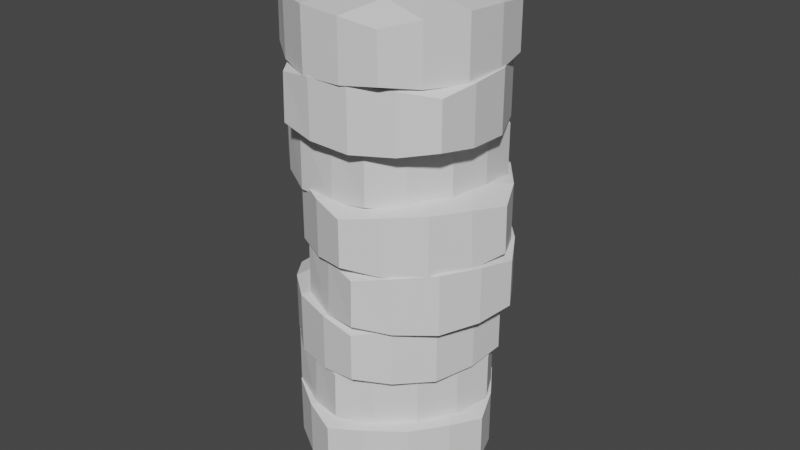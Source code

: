 # Source: Pillar2.blend  (saved by Blender 3.2.14; exported with 4.5.12 LTS)
import bpy
from mathutils import Matrix  # noqa: F401  (used for matrix-valued properties, if any)

bpy.ops.wm.read_factory_settings(use_empty=True)
scene = bpy.context.scene
scene.name = 'Scene'

# ---- collections
col_collection = bpy.data.collections.new('Collection'); scene.collection.children.link(col_collection)

# ---- materials (node trees are filled in below, after node groups)
mat_material_001 = bpy.data.materials.new('Material.001')
mat_material_001.alpha_threshold = 0.0
mat_material_001.use_transparent_shadow = False
mat_material_001.line_color = (0.0, 0.0, 0.0, 1.0)
mat_material = bpy.data.materials.new('Material')
mat_material.alpha_threshold = 0.0
mat_material.use_transparent_shadow = False
mat_material.line_color = (0.0, 0.0, 0.0, 1.0)
mat_material_002 = bpy.data.materials.new('Material.002')
mat_material_002.alpha_threshold = 0.0
mat_material_002.use_transparent_shadow = False
mat_material_002.line_color = (0.0, 0.0, 0.0, 1.0)
mat_material_003 = bpy.data.materials.new('Material.003')
mat_material_003.alpha_threshold = 0.0
mat_material_003.use_transparent_shadow = False
mat_material_003.line_color = (0.0, 0.0, 0.0, 1.0)
mat_material_004 = bpy.data.materials.new('Material.004')
mat_material_004.alpha_threshold = 0.0
mat_material_004.use_transparent_shadow = False
mat_material_004.line_color = (0.0, 0.0, 0.0, 1.0)
mat_material_005 = bpy.data.materials.new('Material.005')
mat_material_005.alpha_threshold = 0.0
mat_material_005.use_transparent_shadow = False
mat_material_005.line_color = (0.0, 0.0, 0.0, 1.0)
mat_material_010 = bpy.data.materials.new('Material.010')
mat_material_010.alpha_threshold = 0.0
mat_material_010.use_transparent_shadow = False
mat_material_010.line_color = (0.0, 0.0, 0.0, 1.0)
mat_material_011 = bpy.data.materials.new('Material.011')
mat_material_011.alpha_threshold = 0.0
mat_material_011.use_transparent_shadow = False
mat_material_011.line_color = (0.0, 0.0, 0.0, 1.0)

# ---- material node trees
mat_material_001.use_nodes = True; mat_material_001.node_tree.nodes.clear()
_N = mat_material_001.node_tree.nodes; _L = mat_material_001.node_tree.links
n0 = _N.new('ShaderNodeOutputMaterial'); n0.name = 'Material Output'; n0.location = (300, 300)
n1 = _N.new('ShaderNodeBsdfPrincipled'); n1.name = 'Principled BSDF'; n1.location = (10, 300)
n1.distribution = 'GGX'
n1.subsurface_method = 'RANDOM_WALK_SKIN'
n1.inputs[2].default_value = 0.4
n1.inputs[3].default_value = 1.45
n1.inputs[27].default_value = (0.0, 0.0, 0.0, 1.0)
n1.inputs[28].default_value = 1.0
_L.new(n1.outputs[0], n0.inputs[0])
n0.is_active_output = True
mat_material.use_nodes = True; mat_material.node_tree.nodes.clear()
_N = mat_material.node_tree.nodes; _L = mat_material.node_tree.links
n0 = _N.new('ShaderNodeOutputMaterial'); n0.name = 'Material Output'; n0.location = (300, 300)
n1 = _N.new('ShaderNodeBsdfPrincipled'); n1.name = 'Principled BSDF'; n1.location = (10, 300)
n1.distribution = 'GGX'
n1.subsurface_method = 'RANDOM_WALK_SKIN'
n1.inputs[2].default_value = 0.4
n1.inputs[3].default_value = 1.45
n1.inputs[27].default_value = (0.0, 0.0, 0.0, 1.0)
n1.inputs[28].default_value = 1.0
_L.new(n1.outputs[0], n0.inputs[0])
n0.is_active_output = True
mat_material_002.use_nodes = True; mat_material_002.node_tree.nodes.clear()
_N = mat_material_002.node_tree.nodes; _L = mat_material_002.node_tree.links
n0 = _N.new('ShaderNodeOutputMaterial'); n0.name = 'Material Output'; n0.location = (300, 300)
n1 = _N.new('ShaderNodeBsdfPrincipled'); n1.name = 'Principled BSDF'; n1.location = (10, 300)
n1.distribution = 'GGX'
n1.subsurface_method = 'RANDOM_WALK_SKIN'
n1.inputs[2].default_value = 0.4
n1.inputs[3].default_value = 1.45
n1.inputs[27].default_value = (0.0, 0.0, 0.0, 1.0)
n1.inputs[28].default_value = 1.0
_L.new(n1.outputs[0], n0.inputs[0])
n0.is_active_output = True
mat_material_003.use_nodes = True; mat_material_003.node_tree.nodes.clear()
_N = mat_material_003.node_tree.nodes; _L = mat_material_003.node_tree.links
n0 = _N.new('ShaderNodeOutputMaterial'); n0.name = 'Material Output'; n0.location = (300, 300)
n1 = _N.new('ShaderNodeBsdfPrincipled'); n1.name = 'Principled BSDF'; n1.location = (10, 300)
n1.distribution = 'GGX'
n1.subsurface_method = 'RANDOM_WALK_SKIN'
n1.inputs[2].default_value = 0.4
n1.inputs[3].default_value = 1.45
n1.inputs[27].default_value = (0.0, 0.0, 0.0, 1.0)
n1.inputs[28].default_value = 1.0
_L.new(n1.outputs[0], n0.inputs[0])
n0.is_active_output = True
mat_material_004.use_nodes = True; mat_material_004.node_tree.nodes.clear()
_N = mat_material_004.node_tree.nodes; _L = mat_material_004.node_tree.links
n0 = _N.new('ShaderNodeOutputMaterial'); n0.name = 'Material Output'; n0.location = (300, 300)
n1 = _N.new('ShaderNodeBsdfPrincipled'); n1.name = 'Principled BSDF'; n1.location = (10, 300)
n1.distribution = 'GGX'
n1.subsurface_method = 'RANDOM_WALK_SKIN'
n1.inputs[2].default_value = 0.4
n1.inputs[3].default_value = 1.45
n1.inputs[27].default_value = (0.0, 0.0, 0.0, 1.0)
n1.inputs[28].default_value = 1.0
_L.new(n1.outputs[0], n0.inputs[0])
n0.is_active_output = True
mat_material_005.use_nodes = True; mat_material_005.node_tree.nodes.clear()
_N = mat_material_005.node_tree.nodes; _L = mat_material_005.node_tree.links
n0 = _N.new('ShaderNodeOutputMaterial'); n0.name = 'Material Output'; n0.location = (300, 300)
n1 = _N.new('ShaderNodeBsdfPrincipled'); n1.name = 'Principled BSDF'; n1.location = (10, 300)
n1.distribution = 'GGX'
n1.subsurface_method = 'RANDOM_WALK_SKIN'
n1.inputs[2].default_value = 0.4
n1.inputs[3].default_value = 1.45
n1.inputs[27].default_value = (0.0, 0.0, 0.0, 1.0)
n1.inputs[28].default_value = 1.0
_L.new(n1.outputs[0], n0.inputs[0])
n0.is_active_output = True
mat_material_010.use_nodes = True; mat_material_010.node_tree.nodes.clear()
_N = mat_material_010.node_tree.nodes; _L = mat_material_010.node_tree.links
n0 = _N.new('ShaderNodeOutputMaterial'); n0.name = 'Material Output'; n0.location = (300, 300)
n1 = _N.new('ShaderNodeBsdfPrincipled'); n1.name = 'Principled BSDF'; n1.location = (10, 300)
n1.distribution = 'GGX'
n1.subsurface_method = 'RANDOM_WALK_SKIN'
n1.inputs[2].default_value = 0.4
n1.inputs[3].default_value = 1.45
n1.inputs[27].default_value = (0.0, 0.0, 0.0, 1.0)
n1.inputs[28].default_value = 1.0
_L.new(n1.outputs[0], n0.inputs[0])
n0.is_active_output = True
mat_material_011.use_nodes = True; mat_material_011.node_tree.nodes.clear()
_N = mat_material_011.node_tree.nodes; _L = mat_material_011.node_tree.links
n0 = _N.new('ShaderNodeOutputMaterial'); n0.name = 'Material Output'; n0.location = (300, 300)
n1 = _N.new('ShaderNodeBsdfPrincipled'); n1.name = 'Principled BSDF'; n1.location = (10, 300)
n1.distribution = 'GGX'
n1.subsurface_method = 'RANDOM_WALK_SKIN'
n1.inputs[2].default_value = 0.4
n1.inputs[3].default_value = 1.45
n1.inputs[27].default_value = (0.0, 0.0, 0.0, 1.0)
n1.inputs[28].default_value = 1.0
_L.new(n1.outputs[0], n0.inputs[0])
n0.is_active_output = True

# ---- world
world_world = bpy.data.worlds.new('World'); scene.world = world_world
world_world.use_nodes = True; world_world.node_tree.nodes.clear()
_N = world_world.node_tree.nodes; _L = world_world.node_tree.links
n0 = _N.new('ShaderNodeOutputWorld'); n0.name = 'World Output'; n0.location = (300, 300)
n1 = _N.new('ShaderNodeBackground'); n1.name = 'Background'; n1.location = (10, 300)
n1.inputs[0].default_value = (0.05088, 0.05088, 0.05088, 1.0)
_L.new(n1.outputs[0], n0.inputs[0])
n0.is_active_output = True
world_world.color = (0.05088, 0.05088, 0.05088)
world_world.use_sun_shadow = False
world_world.sun_shadow_jitter_overblur = 0.0

# ---- meshes
me_cube_001 = bpy.data.meshes.new('Cube.001')
me_cube_001.from_pydata([(0.9609, 0.9628, 0.3023), (0.9609, 0.9628, -0.3012), (0.9609, -0.9602, 0.3023), (0.9609, -0.9602, -0.3012), (-0.9576, 0.9523, 0.2981), (-0.962, 0.9628, -0.3012), (-0.962, -0.9602, 0.3023), (-0.962, -0.9602, -0.3012), (-1.254, 0.000981, -0.3922), (1.253, 0.000981, 0.393), (-1.254, 0.000981, 0.393), (1.253, 0.000981, -0.3922), (-0.0004138, 1.254, -0.3922), (-0.0004138, -1.252, 0.393), (-0.0004138, -1.252, -0.3922), (0.002897, 1.246, 0.3898), (0.0, 0.0, -0.4408), (0.0, 0.0, 0.4408), (0.5261, -1.146, -0.3665), (0.5261, 1.15, 0.3685), (0.6621, 0.0, 0.4781), (0.5261, 1.15, -0.3665), (0.5261, -1.146, 0.3685), (0.6621, 0.0, -0.4781), (-0.5248, 1.143, -0.3697), (-0.5281, -1.146, 0.3685), (-0.6621, 0.0, -0.4781), (-0.5281, -1.146, -0.3665), (-0.5149, 1.119, 0.3558), (-0.6621, 0.0, 0.4781), (-1.149, 0.5295, 0.3685), (1.147, 0.5295, -0.3665), (-1.149, 0.5295, -0.3665), (1.147, 0.5295, 0.3685), (0.0, 0.6621, 0.4781), (0.0, 0.6621, -0.4781), (0.6027, 0.6041, 0.4845), (0.6027, 0.6041, -0.4837), (-0.6035, 0.6041, -0.4837), (-0.6002, 0.5962, 0.4813), (-1.149, -0.5246, -0.3665), (1.147, -0.5246, 0.3685), (-1.149, -0.5246, 0.3685), (1.147, -0.5246, -0.3665), (0.0, -0.6621, -0.4781), (0.0, -0.6621, 0.4781), (0.6027, -0.6021, 0.4845), (0.6027, -0.6021, -0.4837), (-0.6035, -0.6021, -0.4837), (-0.6035, -0.6021, 0.4845), (0.702, -1.042, -0.4409), (0.702, -1.042, -1.044), (-1.21, -0.8367, -0.4409), (-1.21, -0.8367, -1.044), (0.8962, 0.867, -0.4451), (0.9071, 0.8703, -1.044), (-1.005, 1.075, -0.4409), (-1.005, 1.075, -1.044), (-0.01815, 1.263, -1.135), (-0.2854, -1.229, -0.3502), (-0.01815, 1.263, -0.3502), (-0.2854, -1.229, -1.135), (1.094, -0.1169, -1.135), (-1.398, 0.1503, -0.3502), (-1.398, 0.1503, -1.135), (1.086, -0.1194, -0.3534), (-0.1528, 0.01639, -1.184), (-0.1528, 0.01639, -0.3024), (-1.348, -0.3845, -1.11), (0.9349, -0.6294, -0.3746), (-0.2234, -0.6419, -0.265), (0.9349, -0.6294, -1.11), (-1.348, -0.3845, -0.3746), (-0.2234, -0.6419, -1.221), (1.039, 0.4164, -1.113), (-1.235, 0.6637, -0.3746), (-0.08221, 0.6747, -1.221), (-1.235, 0.6637, -1.11), (1.015, 0.409, -0.3873), (-0.08221, 0.6747, -0.265), (0.4962, 1.102, -0.3746), (0.2514, -1.18, -1.11), (0.4962, 1.102, -1.11), (0.2514, -1.18, -0.3746), (0.5055, -0.05422, -0.265), (0.5055, -0.05422, -1.221), (0.3835, -0.6473, -0.2587), (0.3835, -0.6473, -1.227), (0.5122, 0.552, -1.227), (0.504, 0.5496, -0.2618), (-0.5519, 1.215, -1.11), (-0.7968, -1.068, -0.3746), (-0.5519, 1.215, -0.3746), (-0.7968, -1.068, -1.11), (-0.8111, 0.087, -1.221), (-0.8111, 0.087, -0.265), (-0.8158, -0.5186, -0.2587), (-0.8158, -0.5186, -1.227), (-0.6871, 0.6807, -1.227), (-0.6871, 0.6807, -0.2587), (0.9587, -0.7677, 1.024), (0.9587, -0.7677, 0.421), (-0.9365, -1.093, 1.024), (-0.9365, -1.093, 0.421), (0.6237, 1.121, 1.02), (0.6333, 1.128, 0.421), (-1.262, 0.802, 1.024), (-1.262, 0.802, 0.421), (-0.364, 1.252, 0.33), (0.0602, -1.218, 1.115), (-0.364, 1.252, 1.115), (0.0602, -1.218, 0.33), (1.083, 0.2291, 0.33), (-1.387, -0.1952, 1.115), (-1.387, -0.1952, 0.33), (1.076, 0.2245, 1.112), (-0.1528, 0.01639, 0.2814), (-0.1528, 0.01639, 1.163), (-1.193, -0.696, 0.3557), (1.07, -0.3074, 1.091), (-0.04075, -0.6361, 1.2), (1.07, -0.3074, 0.3557), (-1.193, -0.696, 1.091), (-0.04075, -0.6361, 0.2441), (0.8844, 0.727, 0.3525), (-1.371, 0.343, 1.091), (-0.2649, 0.6689, 0.2441), (-1.371, 0.343, 0.3557), (0.8629, 0.7132, 1.078), (-0.2649, 0.6689, 1.2), (0.1746, 1.238, 1.091), (0.5632, -1.024, 0.3557), (0.1746, 1.238, 0.3557), (0.5632, -1.024, 1.091), (0.4997, 0.1285, 1.2), (0.4997, 0.1285, 0.2441), (0.5445, -0.4753, 1.207), (0.5445, -0.4753, 0.2385), (0.3404, 0.7134, 0.2385), (0.3332, 0.7088, 1.203), (-0.8644, 1.06, 0.3557), (-0.4758, -1.203, 1.091), (-0.8644, 1.06, 1.091), (-0.4758, -1.203, 0.3557), (-0.8054, -0.09567, 0.2441), (-0.8054, -0.09567, 1.2), (-0.6442, -0.6795, 1.207), (-0.6442, -0.6795, 0.2385), (-0.8484, 0.5093, 0.2385), (-0.8484, 0.5093, 1.207), (0.6002, 1.218, 3.24), (0.6002, 1.218, 2.637), (1.208, -0.6064, 3.24), (1.208, -0.6064, 2.637), (-1.217, 0.6016, 3.236), (-1.224, 0.6101, 2.637), (-0.6163, -1.214, 3.24), (-0.6163, -1.214, 2.637), (-1.197, -0.3946, 2.546), (1.181, 0.3977, 3.331), (-1.197, -0.3946, 3.331), (1.181, 0.3977, 2.546), (-0.404, 1.191, 2.546), (0.3883, -1.187, 3.331), (0.3883, -1.187, 2.546), (-0.3984, 1.184, 3.328), (-0.007152, 0.0007671, 2.497), (-0.007152, 0.0007671, 3.379), (0.854, -0.9197, 2.571), (0.1283, 1.258, 3.306), (0.621, 0.2101, 3.416), (0.1283, 1.258, 2.571), (0.854, -0.9197, 3.306), (0.621, 0.2101, 2.46), (-0.8662, 0.9188, 2.568), (-0.1461, -1.253, 3.306), (-0.6353, -0.2085, 2.46), (-0.1461, -1.253, 2.571), (-0.8494, 0.8996, 3.294), (-0.6353, -0.2085, 3.416), (-1.265, 0.14, 3.306), (0.9136, 0.8657, 2.571), (-1.265, 0.14, 2.571), (0.9136, 0.8657, 3.306), (-0.2164, 0.6289, 3.416), (-0.2164, 0.6289, 2.46), (0.3737, 0.7644, 3.422), (0.3737, 0.7644, 2.454), (-0.7707, 0.3831, 2.454), (-0.765, 0.3767, 3.419), (-0.9314, -0.8602, 2.571), (1.247, -0.1344, 3.306), (-0.9314, -0.8602, 3.306), (1.247, -0.1344, 2.571), (0.2021, -0.6274, 2.46), (0.2021, -0.6274, 3.416), (0.7549, -0.38, 3.422), (0.7549, -0.38, 2.454), (-0.3894, -0.7612, 2.454), (-0.3894, -0.7612, 3.422), (-1.214, 0.905, 2.518), (-1.214, 0.905, 1.915), (0.7083, 0.8491, 2.518), (0.7083, 0.8491, 1.915), (-1.259, -1.013, 2.514), (-1.27, -1.017, 1.915), (0.6523, -1.073, 2.518), (0.6523, -1.073, 1.915), (-0.3169, -1.337, 1.824), (-0.244, 1.169, 2.609), (-0.3169, -1.337, 2.609), (-0.244, 1.169, 1.824), (-1.533, -0.04747, 1.824), (0.9723, -0.1204, 2.609), (0.9723, -0.1204, 1.824), (-1.525, -0.04439, 2.606), (-0.2795, -0.08354, 1.775), (-0.2795, -0.08354, 2.657), (0.8809, 0.409, 1.849), (-1.414, 0.4758, 2.584), (-0.2602, 0.5783, 2.694), (-1.414, 0.4758, 1.849), (0.8809, 0.409, 2.584), (-0.2602, 0.5783, 1.738), (-1.437, -0.5749, 1.846), (0.8502, -0.6448, 2.584), (-0.2987, -0.7453, 1.738), (0.8502, -0.6448, 1.849), (-1.413, -0.5657, 2.572), (-0.2987, -0.7453, 2.694), (-0.8422, -1.217, 2.584), (-0.7754, 1.078, 1.849), (-0.8422, -1.217, 1.849), (-0.7754, 1.078, 2.584), (-0.9413, -0.06428, 2.694), (-0.9413, -0.06428, 1.738), (-0.8657, 0.5364, 2.7), (-0.8657, 0.5364, 1.732), (-0.9008, -0.6692, 1.732), (-0.8929, -0.6661, 2.697), (0.2115, -1.247, 1.849), (0.2783, 1.048, 2.584), (0.2115, -1.247, 2.584), (0.2783, 1.048, 1.849), (0.3824, -0.1028, 1.738), (0.3824, -0.1028, 2.694), (0.3399, 0.5014, 2.7), (0.3399, 0.5014, 1.732), (0.3048, -0.7043, 1.732), (0.3048, -0.7043, 2.7), (0.6203, 0.8857, 1.775), (0.6203, 0.8857, 1.171), (0.7063, -1.035, 1.775), (0.7063, -1.035, 1.171), (-1.296, 0.7895, 1.771), (-1.301, 0.7998, 1.171), (-1.215, -1.121, 1.775), (-1.215, -1.121, 1.171), (-1.549, -0.1741, 1.08), (0.9549, -0.06213, 1.866), (-1.549, -0.1741, 1.866), (0.9549, -0.06213, 1.08), (-0.3531, 1.134, 1.08), (-0.2411, -1.37, 1.866), (-0.2411, -1.37, 1.08), (-0.3494, 1.126, 1.862), (-0.2966, -0.1191, 1.032), (-0.2966, -0.1191, 1.913), (0.2801, -1.24, 1.106), (0.1775, 1.054, 1.841), (0.3648, -0.0895, 1.951), (0.1775, 1.054, 1.106), (0.2801, -1.24, 1.841), (0.3648, -0.0895, 0.9945), (-0.872, 0.9989, 1.103), (-0.773, -1.287, 1.841), (-0.958, -0.1487, 0.9945), (-0.773, -1.287, 1.106), (-0.861, 0.9758, 1.828), (-0.958, -0.1487, 1.951), (-1.468, 0.3586, 1.841), (0.8255, 0.4612, 1.106), (-1.468, 0.3586, 1.106), (0.8255, 0.4612, 1.841), (-0.3262, 0.5423, 1.951), (-0.3262, 0.5423, 0.9945), (0.2785, 0.5113, 1.957), (0.2785, 0.5113, 0.9889), (-0.9265, 0.4574, 0.9889), (-0.9229, 0.4497, 1.954), (-1.421, -0.6946, 1.106), (0.8726, -0.592, 1.841), (-1.421, -0.6946, 1.841), (0.8726, -0.592, 1.106), (-0.267, -0.7805, 0.9945), (-0.267, -0.7805, 1.951), (0.3324, -0.6937, 1.957), (0.3324, -0.6937, 0.9889), (-0.8726, -0.7476, 0.9889), (-0.8726, -0.7476, 1.957), (0.9757, -0.4495, 4.748), (0.9757, -0.4495, 4.145), (-0.778, -1.238, 4.748), (-0.778, -1.238, 4.145), (0.1791, 1.296, 4.744), (0.1868, 1.304, 4.145), (-1.567, 0.5152, 4.748), (-1.567, 0.5152, 4.145), (-0.81, 1.176, 4.054), (0.2183, -1.11, 4.839), (-0.81, 1.176, 4.839), (0.2183, -1.11, 4.054), (0.8471, 0.5467, 4.054), (-1.439, -0.4816, 4.839), (-1.439, -0.4816, 4.054), (0.8413, 0.5405, 4.836), (-0.2965, 0.03181, 4.005), (-0.2965, 0.03181, 4.887), (-1.125, -0.9179, 4.08), (0.9684, 0.02401, 4.815), (-0.02492, -0.572, 4.924), (0.9684, 0.02401, 4.08), (-1.125, -0.9179, 4.815), (-0.02492, -0.572, 3.968), (0.5301, 0.9792, 4.076), (-1.558, 0.0435, 4.815), (-0.5682, 0.6356, 3.968), (-1.558, 0.0435, 4.08), (0.5127, 0.9605, 4.802), (-0.5682, 0.6356, 4.924), (-0.285, 1.297, 4.815), (0.6569, -0.7969, 4.08), (-0.285, 1.297, 4.08), (0.6569, -0.7969, 4.815), (0.3073, 0.3034, 4.924), (0.3073, 0.3034, 3.968), (0.5016, -0.27, 4.931), (0.5016, -0.27, 3.962), (0.006754, 0.83, 3.962), (0.0009552, 0.8238, 4.927), (-1.246, 0.8644, 4.08), (-0.3045, -1.229, 4.815), (-1.246, 0.8644, 4.815), (-0.3045, -1.229, 4.08), (-0.9004, -0.2398, 3.968), (-0.9004, -0.2398, 4.924), (-0.5984, -0.7648, 4.931), (-0.5984, -0.7648, 3.962), (-1.093, 0.3352, 3.962), (-1.093, 0.3352, 4.931), (1.041, 0.1538, 4.005), (1.041, 0.1538, 3.402), (-0.1639, -1.345, 4.005), (-0.1639, -1.345, 3.402), (-0.4606, 1.348, 4.001), (-0.4574, 1.359, 3.402), (-1.662, -0.1398, 4.005), (-1.662, -0.1398, 3.402), (-1.287, 0.792, 3.311), (0.6659, -0.7787, 4.096), (-1.287, 0.792, 4.096), (0.6659, -0.7787, 3.311), (0.4746, 0.9833, 3.311), (-1.096, -0.97, 4.096), (-1.096, -0.97, 3.311), (0.4722, 0.9751, 4.093), (-0.3111, 0.005627, 3.262), (-0.3111, 0.005627, 4.144), (-0.6189, -1.217, 3.336), (0.8198, 0.5725, 4.071), (0.2049, -0.4093, 4.181), (0.8198, 0.5725, 3.336), (-0.6189, -1.217, 4.071), (0.2049, -0.4093, 3.225), (-0.004075, 1.225, 3.333), (-1.44, -0.5561, 4.071), (-0.827, 0.4205, 3.225), (-1.44, -0.5561, 3.336), (-0.01109, 1.2, 4.059), (-0.827, 0.4205, 4.181), (-0.8746, 1.138, 4.071), (0.9146, -0.3004, 3.336), (-0.8746, 1.138, 3.336), (0.9146, -0.3004, 4.071), (0.1038, 0.5216, 4.181), (0.1038, 0.5216, 3.225), (0.5371, 0.09871, 4.187), (0.5371, 0.09871, 3.219), (-0.4028, 0.8546, 3.219), (-0.4052, 0.8464, 4.184), (-1.535, 0.3168, 3.336), (0.254, -1.122, 4.071), (-1.535, 0.3168, 4.071), (0.254, -1.122, 3.336), (-0.726, -0.5103, 3.225), (-0.726, -0.5103, 4.181), (-0.2187, -0.8413, 4.187), (-0.2187, -0.8413, 3.219), (-1.159, -0.08541, 3.219), (-1.159, -0.08541, 4.187)], [], [(49, 42, 6, 25), (27, 25, 6, 7), (32, 30, 4, 5), (47, 43, 3, 18), (43, 41, 2, 3), (21, 19, 0, 1), (31, 33, 9, 11), (37, 31, 11, 23), (40, 42, 10, 8), (39, 30, 10, 29), (36, 34, 17, 20), (38, 35, 16, 26), (24, 28, 15, 12), (48, 44, 14, 27), (18, 22, 13, 14), (46, 45, 13, 22), (41, 46, 22, 2), (3, 2, 22, 18), (33, 36, 20, 9), (35, 37, 23, 16), (12, 15, 19, 21), (44, 47, 18, 14), (40, 48, 27, 7), (5, 4, 28, 24), (32, 38, 26, 8), (34, 39, 29, 17), (14, 13, 25, 27), (45, 49, 25, 13), (15, 28, 39, 34), (5, 24, 38, 32), (12, 21, 37, 35), (0, 19, 36, 33), (24, 12, 35, 38), (19, 15, 34, 36), (28, 4, 30, 39), (21, 1, 31, 37), (1, 0, 33, 31), (8, 10, 30, 32), (17, 29, 49, 45), (8, 26, 48, 40), (16, 23, 47, 44), (9, 20, 46, 41), (20, 17, 45, 46), (26, 16, 44, 48), (7, 6, 42, 40), (11, 9, 41, 43), (23, 11, 43, 47), (29, 10, 42, 49), (99, 92, 56, 75), (77, 75, 56, 57), (82, 80, 54, 55), (97, 93, 53, 68), (93, 91, 52, 53), (71, 69, 50, 51), (81, 83, 59, 61), (87, 81, 61, 73), (90, 92, 60, 58), (89, 80, 60, 79), (86, 84, 67, 70), (88, 85, 66, 76), (74, 78, 65, 62), (98, 94, 64, 77), (68, 72, 63, 64), (96, 95, 63, 72), (91, 96, 72, 52), (53, 52, 72, 68), (83, 86, 70, 59), (85, 87, 73, 66), (62, 65, 69, 71), (94, 97, 68, 64), (90, 98, 77, 57), (55, 54, 78, 74), (82, 88, 76, 58), (84, 89, 79, 67), (64, 63, 75, 77), (95, 99, 75, 63), (65, 78, 89, 84), (55, 74, 88, 82), (62, 71, 87, 85), (50, 69, 86, 83), (74, 62, 85, 88), (69, 65, 84, 86), (78, 54, 80, 89), (71, 51, 81, 87), (51, 50, 83, 81), (58, 60, 80, 82), (67, 79, 99, 95), (58, 76, 98, 90), (66, 73, 97, 94), (59, 70, 96, 91), (70, 67, 95, 96), (76, 66, 94, 98), (57, 56, 92, 90), (61, 59, 91, 93), (73, 61, 93, 97), (79, 60, 92, 99), (149, 142, 106, 125), (127, 125, 106, 107), (132, 130, 104, 105), (147, 143, 103, 118), (143, 141, 102, 103), (121, 119, 100, 101), (131, 133, 109, 111), (137, 131, 111, 123), (140, 142, 110, 108), (139, 130, 110, 129), (136, 134, 117, 120), (138, 135, 116, 126), (124, 128, 115, 112), (148, 144, 114, 127), (118, 122, 113, 114), (146, 145, 113, 122), (141, 146, 122, 102), (103, 102, 122, 118), (133, 136, 120, 109), (135, 137, 123, 116), (112, 115, 119, 121), (144, 147, 118, 114), (140, 148, 127, 107), (105, 104, 128, 124), (132, 138, 126, 108), (134, 139, 129, 117), (114, 113, 125, 127), (145, 149, 125, 113), (115, 128, 139, 134), (105, 124, 138, 132), (112, 121, 137, 135), (100, 119, 136, 133), (124, 112, 135, 138), (119, 115, 134, 136), (128, 104, 130, 139), (121, 101, 131, 137), (101, 100, 133, 131), (108, 110, 130, 132), (117, 129, 149, 145), (108, 126, 148, 140), (116, 123, 147, 144), (109, 120, 146, 141), (120, 117, 145, 146), (126, 116, 144, 148), (107, 106, 142, 140), (111, 109, 141, 143), (123, 111, 143, 147), (129, 110, 142, 149), (199, 192, 156, 175), (177, 175, 156, 157), (182, 180, 154, 155), (197, 193, 153, 168), (193, 191, 152, 153), (171, 169, 150, 151), (181, 183, 159, 161), (187, 181, 161, 173), (190, 192, 160, 158), (189, 180, 160, 179), (186, 184, 167, 170), (188, 185, 166, 176), (174, 178, 165, 162), (198, 194, 164, 177), (168, 172, 163, 164), (196, 195, 163, 172), (191, 196, 172, 152), (153, 152, 172, 168), (183, 186, 170, 159), (185, 187, 173, 166), (162, 165, 169, 171), (194, 197, 168, 164), (190, 198, 177, 157), (155, 154, 178, 174), (182, 188, 176, 158), (184, 189, 179, 167), (164, 163, 175, 177), (195, 199, 175, 163), (165, 178, 189, 184), (155, 174, 188, 182), (162, 171, 187, 185), (150, 169, 186, 183), (174, 162, 185, 188), (169, 165, 184, 186), (178, 154, 180, 189), (171, 151, 181, 187), (151, 150, 183, 181), (158, 160, 180, 182), (167, 179, 199, 195), (158, 176, 198, 190), (166, 173, 197, 194), (159, 170, 196, 191), (170, 167, 195, 196), (176, 166, 194, 198), (157, 156, 192, 190), (161, 159, 191, 193), (173, 161, 193, 197), (179, 160, 192, 199), (249, 242, 206, 225), (227, 225, 206, 207), (232, 230, 204, 205), (247, 243, 203, 218), (243, 241, 202, 203), (221, 219, 200, 201), (231, 233, 209, 211), (237, 231, 211, 223), (240, 242, 210, 208), (239, 230, 210, 229), (236, 234, 217, 220), (238, 235, 216, 226), (224, 228, 215, 212), (248, 244, 214, 227), (218, 222, 213, 214), (246, 245, 213, 222), (241, 246, 222, 202), (203, 202, 222, 218), (233, 236, 220, 209), (235, 237, 223, 216), (212, 215, 219, 221), (244, 247, 218, 214), (240, 248, 227, 207), (205, 204, 228, 224), (232, 238, 226, 208), (234, 239, 229, 217), (214, 213, 225, 227), (245, 249, 225, 213), (215, 228, 239, 234), (205, 224, 238, 232), (212, 221, 237, 235), (200, 219, 236, 233), (224, 212, 235, 238), (219, 215, 234, 236), (228, 204, 230, 239), (221, 201, 231, 237), (201, 200, 233, 231), (208, 210, 230, 232), (217, 229, 249, 245), (208, 226, 248, 240), (216, 223, 247, 244), (209, 220, 246, 241), (220, 217, 245, 246), (226, 216, 244, 248), (207, 206, 242, 240), (211, 209, 241, 243), (223, 211, 243, 247), (229, 210, 242, 249), (299, 292, 256, 275), (277, 275, 256, 257), (282, 280, 254, 255), (297, 293, 253, 268), (293, 291, 252, 253), (271, 269, 250, 251), (281, 283, 259, 261), (287, 281, 261, 273), (290, 292, 260, 258), (289, 280, 260, 279), (286, 284, 267, 270), (288, 285, 266, 276), (274, 278, 265, 262), (298, 294, 264, 277), (268, 272, 263, 264), (296, 295, 263, 272), (291, 296, 272, 252), (253, 252, 272, 268), (283, 286, 270, 259), (285, 287, 273, 266), (262, 265, 269, 271), (294, 297, 268, 264), (290, 298, 277, 257), (255, 254, 278, 274), (282, 288, 276, 258), (284, 289, 279, 267), (264, 263, 275, 277), (295, 299, 275, 263), (265, 278, 289, 284), (255, 274, 288, 282), (262, 271, 287, 285), (250, 269, 286, 283), (274, 262, 285, 288), (269, 265, 284, 286), (278, 254, 280, 289), (271, 251, 281, 287), (251, 250, 283, 281), (258, 260, 280, 282), (267, 279, 299, 295), (258, 276, 298, 290), (266, 273, 297, 294), (259, 270, 296, 291), (270, 267, 295, 296), (276, 266, 294, 298), (257, 256, 292, 290), (261, 259, 291, 293), (273, 261, 293, 297), (279, 260, 292, 299), (349, 342, 306, 325), (327, 325, 306, 307), (332, 330, 304, 305), (347, 343, 303, 318), (343, 341, 302, 303), (321, 319, 300, 301), (331, 333, 309, 311), (337, 331, 311, 323), (340, 342, 310, 308), (339, 330, 310, 329), (336, 334, 317, 320), (338, 335, 316, 326), (324, 328, 315, 312), (348, 344, 314, 327), (318, 322, 313, 314), (346, 345, 313, 322), (341, 346, 322, 302), (303, 302, 322, 318), (333, 336, 320, 309), (335, 337, 323, 316), (312, 315, 319, 321), (344, 347, 318, 314), (340, 348, 327, 307), (305, 304, 328, 324), (332, 338, 326, 308), (334, 339, 329, 317), (314, 313, 325, 327), (345, 349, 325, 313), (315, 328, 339, 334), (305, 324, 338, 332), (312, 321, 337, 335), (300, 319, 336, 333), (324, 312, 335, 338), (319, 315, 334, 336), (328, 304, 330, 339), (321, 301, 331, 337), (301, 300, 333, 331), (308, 310, 330, 332), (317, 329, 349, 345), (308, 326, 348, 340), (316, 323, 347, 344), (309, 320, 346, 341), (320, 317, 345, 346), (326, 316, 344, 348), (307, 306, 342, 340), (311, 309, 341, 343), (323, 311, 343, 347), (329, 310, 342, 349), (399, 392, 356, 375), (377, 375, 356, 357), (382, 380, 354, 355), (397, 393, 353, 368), (393, 391, 352, 353), (371, 369, 350, 351), (381, 383, 359, 361), (387, 381, 361, 373), (390, 392, 360, 358), (389, 380, 360, 379), (386, 384, 367, 370), (388, 385, 366, 376), (374, 378, 365, 362), (398, 394, 364, 377), (368, 372, 363, 364), (396, 395, 363, 372), (391, 396, 372, 352), (353, 352, 372, 368), (383, 386, 370, 359), (385, 387, 373, 366), (362, 365, 369, 371), (394, 397, 368, 364), (390, 398, 377, 357), (355, 354, 378, 374), (382, 388, 376, 358), (384, 389, 379, 367), (364, 363, 375, 377), (395, 399, 375, 363), (365, 378, 389, 384), (355, 374, 388, 382), (362, 371, 387, 385), (350, 369, 386, 383), (374, 362, 385, 388), (369, 365, 384, 386), (378, 354, 380, 389), (371, 351, 381, 387), (351, 350, 383, 381), (358, 360, 380, 382), (367, 379, 399, 395), (358, 376, 398, 390), (366, 373, 397, 394), (359, 370, 396, 391), (370, 367, 395, 396), (376, 366, 394, 398), (357, 356, 392, 390), (361, 359, 391, 393), (373, 361, 393, 397), (379, 360, 392, 399)])
me_cube_001.polygons.foreach_set('material_index', [0, 0, 0, 0, 0, 0, 0, 0, 0, 0, 0, 0, 0, 0, 0, 0, 0, 0, 0, 0, 0, 0, 0, 0, 0, 0, 0, 0, 0, 0, 0, 0, 0, 0, 0, 0, 0, 0, 0, 0, 0, 0, 0, 0, 0, 0, 0, 0, 1, 1, 1, 1, 1, 1, 1, 1, 1, 1, 1, 1, 1, 1, 1, 1, 1, 1, 1, 1, 1, 1, 1, 1, 1, 1, 1, 1, 1, 1, 1, 1, 1, 1, 1, 1, 1, 1, 1, 1, 1, 1, 1, 1, 1, 1, 1, 1, 2, 2, 2, 2, 2, 2, 2, 2, 2, 2, 2, 2, 2, 2, 2, 2, 2, 2, 2, 2, 2, 2, 2, 2, 2, 2, 2, 2, 2, 2, 2, 2, 2, 2, 2, 2, 2, 2, 2, 2, 2, 2, 2, 2, 2, 2, 2, 2, 3, 3, 3, 3, 3, 3, 3, 3, 3, 3, 3, 3, 3, 3, 3, 3, 3, 3, 3, 3, 3, 3, 3, 3, 3, 3, 3, 3, 3, 3, 3, 3, 3, 3, 3, 3, 3, 3, 3, 3, 3, 3, 3, 3, 3, 3, 3, 3, 4, 4, 4, 4, 4, 4, 4, 4, 4, 4, 4, 4, 4, 4, 4, 4, 4, 4, 4, 4, 4, 4, 4, 4, 4, 4, 4, 4, 4, 4, 4, 4, 4, 4, 4, 4, 4, 4, 4, 4, 4, 4, 4, 4, 4, 4, 4, 4, 5, 5, 5, 5, 5, 5, 5, 5, 5, 5, 5, 5, 5, 5, 5, 5, 5, 5, 5, 5, 5, 5, 5, 5, 5, 5, 5, 5, 5, 5, 5, 5, 5, 5, 5, 5, 5, 5, 5, 5, 5, 5, 5, 5, 5, 5, 5, 5, 6, 6, 6, 6, 6, 6, 6, 6, 6, 6, 6, 6, 6, 6, 6, 6, 6, 6, 6, 6, 6, 6, 6, 6, 6, 6, 6, 6, 6, 6, 6, 6, 6, 6, 6, 6, 6, 6, 6, 6, 6, 6, 6, 6, 6, 6, 6, 6, 7, 7, 7, 7, 7, 7, 7, 7, 7, 7, 7, 7, 7, 7, 7, 7, 7, 7, 7, 7, 7, 7, 7, 7, 7, 7, 7, 7, 7, 7, 7, 7, 7, 7, 7, 7, 7, 7, 7, 7, 7, 7, 7, 7, 7, 7, 7, 7])
_uv = me_cube_001.uv_layers.new(name='UVMap')
_uv.uv.foreach_set('vector', [0.8125, 0.6875, 0.875, 0.6875, 0.875, 0.75, 0.8125, 0.75, 0.375, 0.9375, 0.625, 0.9375, 0.625, 1.0, 0.375, 1.0, 0.375, 0.1875, 0.625, 0.1875, 0.625, 0.25, 0.375, 0.25, 0.3125, 0.6875, 0.375, 0.6875, 0.375, 0.75, 0.3125, 0.75, 0.375, 0.6875, 0.625, 0.6875, 0.625, 0.75, 0.375, 0.75, 0.375, 0.4375, 0.625, 0.4375, 0.625, 0.5, 0.375, 0.5, 0.375, 0.5625, 0.625, 0.5625, 0.625, 0.625, 0.375, 0.625, 0.3125, 0.5625, 0.375, 0.5625, 0.375, 0.625, 0.3125, 0.625, 0.375, 0.0625, 0.625, 0.0625, 0.625, 0.125, 0.375, 0.125, 0.8125, 0.5625, 0.875, 0.5625, 0.875, 0.625, 0.8125, 0.625, 0.6875, 0.5625, 0.75, 0.5625, 0.75, 0.625, 0.6875, 0.625, 0.1875, 0.5625, 0.25, 0.5625, 0.25, 0.625, 0.1875, 0.625, 0.375, 0.3125, 0.625, 0.3125, 0.625, 0.375, 0.375, 0.375, 0.1875, 0.6875, 0.25, 0.6875, 0.25, 0.75, 0.1875, 0.75, 0.375, 0.8125, 0.625, 0.8125, 0.625, 0.875, 0.375, 0.875, 0.6875, 0.6875, 0.75, 0.6875, 0.75, 0.75, 0.6875, 0.75, 0.625, 0.6875, 0.6875, 0.6875, 0.6875, 0.75, 0.625, 0.75, 0.375, 0.75, 0.625, 0.75, 0.625, 0.8125, 0.375, 0.8125, 0.625, 0.5625, 0.6875, 0.5625, 0.6875, 0.625, 0.625, 0.625, 0.25, 0.5625, 0.3125, 0.5625, 0.3125, 0.625, 0.25, 0.625, 0.375, 0.375, 0.625, 0.375, 0.625, 0.4375, 0.375, 0.4375, 0.25, 0.6875, 0.3125, 0.6875, 0.3125, 0.75, 0.25, 0.75, 0.125, 0.6875, 0.1875, 0.6875, 0.1875, 0.75, 0.125, 0.75, 0.375, 0.25, 0.625, 0.25, 0.625, 0.3125, 0.375, 0.3125, 0.125, 0.5625, 0.1875, 0.5625, 0.1875, 0.625, 0.125, 0.625, 0.75, 0.5625, 0.8125, 0.5625, 0.8125, 0.625, 0.75, 0.625, 0.375, 0.875, 0.625, 0.875, 0.625, 0.9375, 0.375, 0.9375, 0.75, 0.6875, 0.8125, 0.6875, 0.8125, 0.75, 0.75, 0.75, 0.75, 0.5, 0.8125, 0.5, 0.8125, 0.5625, 0.75, 0.5625, 0.125, 0.5, 0.1875, 0.5, 0.1875, 0.5625, 0.125, 0.5625, 0.25, 0.5, 0.3125, 0.5, 0.3125, 0.5625, 0.25, 0.5625, 0.625, 0.5, 0.6875, 0.5, 0.6875, 0.5625, 0.625, 0.5625, 0.1875, 0.5, 0.25, 0.5, 0.25, 0.5625, 0.1875, 0.5625, 0.6875, 0.5, 0.75, 0.5, 0.75, 0.5625, 0.6875, 0.5625, 0.8125, 0.5, 0.875, 0.5, 0.875, 0.5625, 0.8125, 0.5625, 0.3125, 0.5, 0.375, 0.5, 0.375, 0.5625, 0.3125, 0.5625, 0.375, 0.5, 0.625, 0.5, 0.625, 0.5625, 0.375, 0.5625, 0.375, 0.125, 0.625, 0.125, 0.625, 0.1875, 0.375, 0.1875, 0.75, 0.625, 0.8125, 0.625, 0.8125, 0.6875, 0.75, 0.6875, 0.125, 0.625, 0.1875, 0.625, 0.1875, 0.6875, 0.125, 0.6875, 0.25, 0.625, 0.3125, 0.625, 0.3125, 0.6875, 0.25, 0.6875, 0.625, 0.625, 0.6875, 0.625, 0.6875, 0.6875, 0.625, 0.6875, 0.6875, 0.625, 0.75, 0.625, 0.75, 0.6875, 0.6875, 0.6875, 0.1875, 0.625, 0.25, 0.625, 0.25, 0.6875, 0.1875, 0.6875, 0.375, 0.0, 0.625, 0.0, 0.625, 0.0625, 0.375, 0.0625, 0.375, 0.625, 0.625, 0.625, 0.625, 0.6875, 0.375, 0.6875, 0.3125, 0.625, 0.375, 0.625, 0.375, 0.6875, 0.3125, 0.6875, 0.8125, 0.625, 0.875, 0.625, 0.875, 0.6875, 0.8125, 0.6875, 0.8125, 0.6875, 0.875, 0.6875, 0.875, 0.75, 0.8125, 0.75, 0.375, 0.9375, 0.625, 0.9375, 0.625, 1.0, 0.375, 1.0, 0.375, 0.1875, 0.625, 0.1875, 0.625, 0.25, 0.375, 0.25, 0.3125, 0.6875, 0.375, 0.6875, 0.375, 0.75, 0.3125, 0.75, 0.375, 0.6875, 0.625, 0.6875, 0.625, 0.75, 0.375, 0.75, 0.375, 0.4375, 0.625, 0.4375, 0.625, 0.5, 0.375, 0.5, 0.375, 0.5625, 0.625, 0.5625, 0.625, 0.625, 0.375, 0.625, 0.3125, 0.5625, 0.375, 0.5625, 0.375, 0.625, 0.3125, 0.625, 0.375, 0.0625, 0.625, 0.0625, 0.625, 0.125, 0.375, 0.125, 0.8125, 0.5625, 0.875, 0.5625, 0.875, 0.625, 0.8125, 0.625, 0.6875, 0.5625, 0.75, 0.5625, 0.75, 0.625, 0.6875, 0.625, 0.1875, 0.5625, 0.25, 0.5625, 0.25, 0.625, 0.1875, 0.625, 0.375, 0.3125, 0.625, 0.3125, 0.625, 0.375, 0.375, 0.375, 0.1875, 0.6875, 0.25, 0.6875, 0.25, 0.75, 0.1875, 0.75, 0.375, 0.8125, 0.625, 0.8125, 0.625, 0.875, 0.375, 0.875, 0.6875, 0.6875, 0.75, 0.6875, 0.75, 0.75, 0.6875, 0.75, 0.625, 0.6875, 0.6875, 0.6875, 0.6875, 0.75, 0.625, 0.75, 0.375, 0.75, 0.625, 0.75, 0.625, 0.8125, 0.375, 0.8125, 0.625, 0.5625, 0.6875, 0.5625, 0.6875, 0.625, 0.625, 0.625, 0.25, 0.5625, 0.3125, 0.5625, 0.3125, 0.625, 0.25, 0.625, 0.375, 0.375, 0.625, 0.375, 0.625, 0.4375, 0.375, 0.4375, 0.25, 0.6875, 0.3125, 0.6875, 0.3125, 0.75, 0.25, 0.75, 0.125, 0.6875, 0.1875, 0.6875, 0.1875, 0.75, 0.125, 0.75, 0.375, 0.25, 0.625, 0.25, 0.625, 0.3125, 0.375, 0.3125, 0.125, 0.5625, 0.1875, 0.5625, 0.1875, 0.625, 0.125, 0.625, 0.75, 0.5625, 0.8125, 0.5625, 0.8125, 0.625, 0.75, 0.625, 0.375, 0.875, 0.625, 0.875, 0.625, 0.9375, 0.375, 0.9375, 0.75, 0.6875, 0.8125, 0.6875, 0.8125, 0.75, 0.75, 0.75, 0.75, 0.5, 0.8125, 0.5, 0.8125, 0.5625, 0.75, 0.5625, 0.125, 0.5, 0.1875, 0.5, 0.1875, 0.5625, 0.125, 0.5625, 0.25, 0.5, 0.3125, 0.5, 0.3125, 0.5625, 0.25, 0.5625, 0.625, 0.5, 0.6875, 0.5, 0.6875, 0.5625, 0.625, 0.5625, 0.1875, 0.5, 0.25, 0.5, 0.25, 0.5625, 0.1875, 0.5625, 0.6875, 0.5, 0.75, 0.5, 0.75, 0.5625, 0.6875, 0.5625, 0.8125, 0.5, 0.875, 0.5, 0.875, 0.5625, 0.8125, 0.5625, 0.3125, 0.5, 0.375, 0.5, 0.375, 0.5625, 0.3125, 0.5625, 0.375, 0.5, 0.625, 0.5, 0.625, 0.5625, 0.375, 0.5625, 0.375, 0.125, 0.625, 0.125, 0.625, 0.1875, 0.375, 0.1875, 0.75, 0.625, 0.8125, 0.625, 0.8125, 0.6875, 0.75, 0.6875, 0.125, 0.625, 0.1875, 0.625, 0.1875, 0.6875, 0.125, 0.6875, 0.25, 0.625, 0.3125, 0.625, 0.3125, 0.6875, 0.25, 0.6875, 0.625, 0.625, 0.6875, 0.625, 0.6875, 0.6875, 0.625, 0.6875, 0.6875, 0.625, 0.75, 0.625, 0.75, 0.6875, 0.6875, 0.6875, 0.1875, 0.625, 0.25, 0.625, 0.25, 0.6875, 0.1875, 0.6875, 0.375, 0.0, 0.625, 0.0, 0.625, 0.0625, 0.375, 0.0625, 0.375, 0.625, 0.625, 0.625, 0.625, 0.6875, 0.375, 0.6875, 0.3125, 0.625, 0.375, 0.625, 0.375, 0.6875, 0.3125, 0.6875, 0.8125, 0.625, 0.875, 0.625, 0.875, 0.6875, 0.8125, 0.6875, 0.8125, 0.6875, 0.875, 0.6875, 0.875, 0.75, 0.8125, 0.75, 0.375, 0.9375, 0.625, 0.9375, 0.625, 1.0, 0.375, 1.0, 0.375, 0.1875, 0.625, 0.1875, 0.625, 0.25, 0.375, 0.25, 0.3125, 0.6875, 0.375, 0.6875, 0.375, 0.75, 0.3125, 0.75, 0.375, 0.6875, 0.625, 0.6875, 0.625, 0.75, 0.375, 0.75, 0.375, 0.4375, 0.625, 0.4375, 0.625, 0.5, 0.375, 0.5, 0.375, 0.5625, 0.625, 0.5625, 0.625, 0.625, 0.375, 0.625, 0.3125, 0.5625, 0.375, 0.5625, 0.375, 0.625, 0.3125, 0.625, 0.375, 0.0625, 0.625, 0.0625, 0.625, 0.125, 0.375, 0.125, 0.8125, 0.5625, 0.875, 0.5625, 0.875, 0.625, 0.8125, 0.625, 0.6875, 0.5625, 0.75, 0.5625, 0.75, 0.625, 0.6875, 0.625, 0.1875, 0.5625, 0.25, 0.5625, 0.25, 0.625, 0.1875, 0.625, 0.375, 0.3125, 0.625, 0.3125, 0.625, 0.375, 0.375, 0.375, 0.1875, 0.6875, 0.25, 0.6875, 0.25, 0.75, 0.1875, 0.75, 0.375, 0.8125, 0.625, 0.8125, 0.625, 0.875, 0.375, 0.875, 0.6875, 0.6875, 0.75, 0.6875, 0.75, 0.75, 0.6875, 0.75, 0.625, 0.6875, 0.6875, 0.6875, 0.6875, 0.75, 0.625, 0.75, 0.375, 0.75, 0.625, 0.75, 0.625, 0.8125, 0.375, 0.8125, 0.625, 0.5625, 0.6875, 0.5625, 0.6875, 0.625, 0.625, 0.625, 0.25, 0.5625, 0.3125, 0.5625, 0.3125, 0.625, 0.25, 0.625, 0.375, 0.375, 0.625, 0.375, 0.625, 0.4375, 0.375, 0.4375, 0.25, 0.6875, 0.3125, 0.6875, 0.3125, 0.75, 0.25, 0.75, 0.125, 0.6875, 0.1875, 0.6875, 0.1875, 0.75, 0.125, 0.75, 0.375, 0.25, 0.625, 0.25, 0.625, 0.3125, 0.375, 0.3125, 0.125, 0.5625, 0.1875, 0.5625, 0.1875, 0.625, 0.125, 0.625, 0.75, 0.5625, 0.8125, 0.5625, 0.8125, 0.625, 0.75, 0.625, 0.375, 0.875, 0.625, 0.875, 0.625, 0.9375, 0.375, 0.9375, 0.75, 0.6875, 0.8125, 0.6875, 0.8125, 0.75, 0.75, 0.75, 0.75, 0.5, 0.8125, 0.5, 0.8125, 0.5625, 0.75, 0.5625, 0.125, 0.5, 0.1875, 0.5, 0.1875, 0.5625, 0.125, 0.5625, 0.25, 0.5, 0.3125, 0.5, 0.3125, 0.5625, 0.25, 0.5625, 0.625, 0.5, 0.6875, 0.5, 0.6875, 0.5625, 0.625, 0.5625, 0.1875, 0.5, 0.25, 0.5, 0.25, 0.5625, 0.1875, 0.5625, 0.6875, 0.5, 0.75, 0.5, 0.75, 0.5625, 0.6875, 0.5625, 0.8125, 0.5, 0.875, 0.5, 0.875, 0.5625, 0.8125, 0.5625, 0.3125, 0.5, 0.375, 0.5, 0.375, 0.5625, 0.3125, 0.5625, 0.375, 0.5, 0.625, 0.5, 0.625, 0.5625, 0.375, 0.5625, 0.375, 0.125, 0.625, 0.125, 0.625, 0.1875, 0.375, 0.1875, 0.75, 0.625, 0.8125, 0.625, 0.8125, 0.6875, 0.75, 0.6875, 0.125, 0.625, 0.1875, 0.625, 0.1875, 0.6875, 0.125, 0.6875, 0.25, 0.625, 0.3125, 0.625, 0.3125, 0.6875, 0.25, 0.6875, 0.625, 0.625, 0.6875, 0.625, 0.6875, 0.6875, 0.625, 0.6875, 0.6875, 0.625, 0.75, 0.625, 0.75, 0.6875, 0.6875, 0.6875, 0.1875, 0.625, 0.25, 0.625, 0.25, 0.6875, 0.1875, 0.6875, 0.375, 0.0, 0.625, 0.0, 0.625, 0.0625, 0.375, 0.0625, 0.375, 0.625, 0.625, 0.625, 0.625, 0.6875, 0.375, 0.6875, 0.3125, 0.625, 0.375, 0.625, 0.375, 0.6875, 0.3125, 0.6875, 0.8125, 0.625, 0.875, 0.625, 0.875, 0.6875, 0.8125, 0.6875, 0.8125, 0.6875, 0.875, 0.6875, 0.875, 0.75, 0.8125, 0.75, 0.375, 0.9375, 0.625, 0.9375, 0.625, 1.0, 0.375, 1.0, 0.375, 0.1875, 0.625, 0.1875, 0.625, 0.25, 0.375, 0.25, 0.3125, 0.6875, 0.375, 0.6875, 0.375, 0.75, 0.3125, 0.75, 0.375, 0.6875, 0.625, 0.6875, 0.625, 0.75, 0.375, 0.75, 0.375, 0.4375, 0.625, 0.4375, 0.625, 0.5, 0.375, 0.5, 0.375, 0.5625, 0.625, 0.5625, 0.625, 0.625, 0.375, 0.625, 0.3125, 0.5625, 0.375, 0.5625, 0.375, 0.625, 0.3125, 0.625, 0.375, 0.0625, 0.625, 0.0625, 0.625, 0.125, 0.375, 0.125, 0.8125, 0.5625, 0.875, 0.5625, 0.875, 0.625, 0.8125, 0.625, 0.6875, 0.5625, 0.75, 0.5625, 0.75, 0.625, 0.6875, 0.625, 0.1875, 0.5625, 0.25, 0.5625, 0.25, 0.625, 0.1875, 0.625, 0.375, 0.3125, 0.625, 0.3125, 0.625, 0.375, 0.375, 0.375, 0.1875, 0.6875, 0.25, 0.6875, 0.25, 0.75, 0.1875, 0.75, 0.375, 0.8125, 0.625, 0.8125, 0.625, 0.875, 0.375, 0.875, 0.6875, 0.6875, 0.75, 0.6875, 0.75, 0.75, 0.6875, 0.75, 0.625, 0.6875, 0.6875, 0.6875, 0.6875, 0.75, 0.625, 0.75, 0.375, 0.75, 0.625, 0.75, 0.625, 0.8125, 0.375, 0.8125, 0.625, 0.5625, 0.6875, 0.5625, 0.6875, 0.625, 0.625, 0.625, 0.25, 0.5625, 0.3125, 0.5625, 0.3125, 0.625, 0.25, 0.625, 0.375, 0.375, 0.625, 0.375, 0.625, 0.4375, 0.375, 0.4375, 0.25, 0.6875, 0.3125, 0.6875, 0.3125, 0.75, 0.25, 0.75, 0.125, 0.6875, 0.1875, 0.6875, 0.1875, 0.75, 0.125, 0.75, 0.375, 0.25, 0.625, 0.25, 0.625, 0.3125, 0.375, 0.3125, 0.125, 0.5625, 0.1875, 0.5625, 0.1875, 0.625, 0.125, 0.625, 0.75, 0.5625, 0.8125, 0.5625, 0.8125, 0.625, 0.75, 0.625, 0.375, 0.875, 0.625, 0.875, 0.625, 0.9375, 0.375, 0.9375, 0.75, 0.6875, 0.8125, 0.6875, 0.8125, 0.75, 0.75, 0.75, 0.75, 0.5, 0.8125, 0.5, 0.8125, 0.5625, 0.75, 0.5625, 0.125, 0.5, 0.1875, 0.5, 0.1875, 0.5625, 0.125, 0.5625, 0.25, 0.5, 0.3125, 0.5, 0.3125, 0.5625, 0.25, 0.5625, 0.625, 0.5, 0.6875, 0.5, 0.6875, 0.5625, 0.625, 0.5625, 0.1875, 0.5, 0.25, 0.5, 0.25, 0.5625, 0.1875, 0.5625, 0.6875, 0.5, 0.75, 0.5, 0.75, 0.5625, 0.6875, 0.5625, 0.8125, 0.5, 0.875, 0.5, 0.875, 0.5625, 0.8125, 0.5625, 0.3125, 0.5, 0.375, 0.5, 0.375, 0.5625, 0.3125, 0.5625, 0.375, 0.5, 0.625, 0.5, 0.625, 0.5625, 0.375, 0.5625, 0.375, 0.125, 0.625, 0.125, 0.625, 0.1875, 0.375, 0.1875, 0.75, 0.625, 0.8125, 0.625, 0.8125, 0.6875, 0.75, 0.6875, 0.125, 0.625, 0.1875, 0.625, 0.1875, 0.6875, 0.125, 0.6875, 0.25, 0.625, 0.3125, 0.625, 0.3125, 0.6875, 0.25, 0.6875, 0.625, 0.625, 0.6875, 0.625, 0.6875, 0.6875, 0.625, 0.6875, 0.6875, 0.625, 0.75, 0.625, 0.75, 0.6875, 0.6875, 0.6875, 0.1875, 0.625, 0.25, 0.625, 0.25, 0.6875, 0.1875, 0.6875, 0.375, 0.0, 0.625, 0.0, 0.625, 0.0625, 0.375, 0.0625, 0.375, 0.625, 0.625, 0.625, 0.625, 0.6875, 0.375, 0.6875, 0.3125, 0.625, 0.375, 0.625, 0.375, 0.6875, 0.3125, 0.6875, 0.8125, 0.625, 0.875, 0.625, 0.875, 0.6875, 0.8125, 0.6875, 0.8125, 0.6875, 0.875, 0.6875, 0.875, 0.75, 0.8125, 0.75, 0.375, 0.9375, 0.625, 0.9375, 0.625, 1.0, 0.375, 1.0, 0.375, 0.1875, 0.625, 0.1875, 0.625, 0.25, 0.375, 0.25, 0.3125, 0.6875, 0.375, 0.6875, 0.375, 0.75, 0.3125, 0.75, 0.375, 0.6875, 0.625, 0.6875, 0.625, 0.75, 0.375, 0.75, 0.375, 0.4375, 0.625, 0.4375, 0.625, 0.5, 0.375, 0.5, 0.375, 0.5625, 0.625, 0.5625, 0.625, 0.625, 0.375, 0.625, 0.3125, 0.5625, 0.375, 0.5625, 0.375, 0.625, 0.3125, 0.625, 0.375, 0.0625, 0.625, 0.0625, 0.625, 0.125, 0.375, 0.125, 0.8125, 0.5625, 0.875, 0.5625, 0.875, 0.625, 0.8125, 0.625, 0.6875, 0.5625, 0.75, 0.5625, 0.75, 0.625, 0.6875, 0.625, 0.1875, 0.5625, 0.25, 0.5625, 0.25, 0.625, 0.1875, 0.625, 0.375, 0.3125, 0.625, 0.3125, 0.625, 0.375, 0.375, 0.375, 0.1875, 0.6875, 0.25, 0.6875, 0.25, 0.75, 0.1875, 0.75, 0.375, 0.8125, 0.625, 0.8125, 0.625, 0.875, 0.375, 0.875, 0.6875, 0.6875, 0.75, 0.6875, 0.75, 0.75, 0.6875, 0.75, 0.625, 0.6875, 0.6875, 0.6875, 0.6875, 0.75, 0.625, 0.75, 0.375, 0.75, 0.625, 0.75, 0.625, 0.8125, 0.375, 0.8125, 0.625, 0.5625, 0.6875, 0.5625, 0.6875, 0.625, 0.625, 0.625, 0.25, 0.5625, 0.3125, 0.5625, 0.3125, 0.625, 0.25, 0.625, 0.375, 0.375, 0.625, 0.375, 0.625, 0.4375, 0.375, 0.4375, 0.25, 0.6875, 0.3125, 0.6875, 0.3125, 0.75, 0.25, 0.75, 0.125, 0.6875, 0.1875, 0.6875, 0.1875, 0.75, 0.125, 0.75, 0.375, 0.25, 0.625, 0.25, 0.625, 0.3125, 0.375, 0.3125, 0.125, 0.5625, 0.1875, 0.5625, 0.1875, 0.625, 0.125, 0.625, 0.75, 0.5625, 0.8125, 0.5625, 0.8125, 0.625, 0.75, 0.625, 0.375, 0.875, 0.625, 0.875, 0.625, 0.9375, 0.375, 0.9375, 0.75, 0.6875, 0.8125, 0.6875, 0.8125, 0.75, 0.75, 0.75, 0.75, 0.5, 0.8125, 0.5, 0.8125, 0.5625, 0.75, 0.5625, 0.125, 0.5, 0.1875, 0.5, 0.1875, 0.5625, 0.125, 0.5625, 0.25, 0.5, 0.3125, 0.5, 0.3125, 0.5625, 0.25, 0.5625, 0.625, 0.5, 0.6875, 0.5, 0.6875, 0.5625, 0.625, 0.5625, 0.1875, 0.5, 0.25, 0.5, 0.25, 0.5625, 0.1875, 0.5625, 0.6875, 0.5, 0.75, 0.5, 0.75, 0.5625, 0.6875, 0.5625, 0.8125, 0.5, 0.875, 0.5, 0.875, 0.5625, 0.8125, 0.5625, 0.3125, 0.5, 0.375, 0.5, 0.375, 0.5625, 0.3125, 0.5625, 0.375, 0.5, 0.625, 0.5, 0.625, 0.5625, 0.375, 0.5625, 0.375, 0.125, 0.625, 0.125, 0.625, 0.1875, 0.375, 0.1875, 0.75, 0.625, 0.8125, 0.625, 0.8125, 0.6875, 0.75, 0.6875, 0.125, 0.625, 0.1875, 0.625, 0.1875, 0.6875, 0.125, 0.6875, 0.25, 0.625, 0.3125, 0.625, 0.3125, 0.6875, 0.25, 0.6875, 0.625, 0.625, 0.6875, 0.625, 0.6875, 0.6875, 0.625, 0.6875, 0.6875, 0.625, 0.75, 0.625, 0.75, 0.6875, 0.6875, 0.6875, 0.1875, 0.625, 0.25, 0.625, 0.25, 0.6875, 0.1875, 0.6875, 0.375, 0.0, 0.625, 0.0, 0.625, 0.0625, 0.375, 0.0625, 0.375, 0.625, 0.625, 0.625, 0.625, 0.6875, 0.375, 0.6875, 0.3125, 0.625, 0.375, 0.625, 0.375, 0.6875, 0.3125, 0.6875, 0.8125, 0.625, 0.875, 0.625, 0.875, 0.6875, 0.8125, 0.6875, 0.8125, 0.6875, 0.875, 0.6875, 0.875, 0.75, 0.8125, 0.75, 0.375, 0.9375, 0.625, 0.9375, 0.625, 1.0, 0.375, 1.0, 0.375, 0.1875, 0.625, 0.1875, 0.625, 0.25, 0.375, 0.25, 0.3125, 0.6875, 0.375, 0.6875, 0.375, 0.75, 0.3125, 0.75, 0.375, 0.6875, 0.625, 0.6875, 0.625, 0.75, 0.375, 0.75, 0.375, 0.4375, 0.625, 0.4375, 0.625, 0.5, 0.375, 0.5, 0.375, 0.5625, 0.625, 0.5625, 0.625, 0.625, 0.375, 0.625, 0.3125, 0.5625, 0.375, 0.5625, 0.375, 0.625, 0.3125, 0.625, 0.375, 0.0625, 0.625, 0.0625, 0.625, 0.125, 0.375, 0.125, 0.8125, 0.5625, 0.875, 0.5625, 0.875, 0.625, 0.8125, 0.625, 0.6875, 0.5625, 0.75, 0.5625, 0.75, 0.625, 0.6875, 0.625, 0.1875, 0.5625, 0.25, 0.5625, 0.25, 0.625, 0.1875, 0.625, 0.375, 0.3125, 0.625, 0.3125, 0.625, 0.375, 0.375, 0.375, 0.1875, 0.6875, 0.25, 0.6875, 0.25, 0.75, 0.1875, 0.75, 0.375, 0.8125, 0.625, 0.8125, 0.625, 0.875, 0.375, 0.875, 0.6875, 0.6875, 0.75, 0.6875, 0.75, 0.75, 0.6875, 0.75, 0.625, 0.6875, 0.6875, 0.6875, 0.6875, 0.75, 0.625, 0.75, 0.375, 0.75, 0.625, 0.75, 0.625, 0.8125, 0.375, 0.8125, 0.625, 0.5625, 0.6875, 0.5625, 0.6875, 0.625, 0.625, 0.625, 0.25, 0.5625, 0.3125, 0.5625, 0.3125, 0.625, 0.25, 0.625, 0.375, 0.375, 0.625, 0.375, 0.625, 0.4375, 0.375, 0.4375, 0.25, 0.6875, 0.3125, 0.6875, 0.3125, 0.75, 0.25, 0.75, 0.125, 0.6875, 0.1875, 0.6875, 0.1875, 0.75, 0.125, 0.75, 0.375, 0.25, 0.625, 0.25, 0.625, 0.3125, 0.375, 0.3125, 0.125, 0.5625, 0.1875, 0.5625, 0.1875, 0.625, 0.125, 0.625, 0.75, 0.5625, 0.8125, 0.5625, 0.8125, 0.625, 0.75, 0.625, 0.375, 0.875, 0.625, 0.875, 0.625, 0.9375, 0.375, 0.9375, 0.75, 0.6875, 0.8125, 0.6875, 0.8125, 0.75, 0.75, 0.75, 0.75, 0.5, 0.8125, 0.5, 0.8125, 0.5625, 0.75, 0.5625, 0.125, 0.5, 0.1875, 0.5, 0.1875, 0.5625, 0.125, 0.5625, 0.25, 0.5, 0.3125, 0.5, 0.3125, 0.5625, 0.25, 0.5625, 0.625, 0.5, 0.6875, 0.5, 0.6875, 0.5625, 0.625, 0.5625, 0.1875, 0.5, 0.25, 0.5, 0.25, 0.5625, 0.1875, 0.5625, 0.6875, 0.5, 0.75, 0.5, 0.75, 0.5625, 0.6875, 0.5625, 0.8125, 0.5, 0.875, 0.5, 0.875, 0.5625, 0.8125, 0.5625, 0.3125, 0.5, 0.375, 0.5, 0.375, 0.5625, 0.3125, 0.5625, 0.375, 0.5, 0.625, 0.5, 0.625, 0.5625, 0.375, 0.5625, 0.375, 0.125, 0.625, 0.125, 0.625, 0.1875, 0.375, 0.1875, 0.75, 0.625, 0.8125, 0.625, 0.8125, 0.6875, 0.75, 0.6875, 0.125, 0.625, 0.1875, 0.625, 0.1875, 0.6875, 0.125, 0.6875, 0.25, 0.625, 0.3125, 0.625, 0.3125, 0.6875, 0.25, 0.6875, 0.625, 0.625, 0.6875, 0.625, 0.6875, 0.6875, 0.625, 0.6875, 0.6875, 0.625, 0.75, 0.625, 0.75, 0.6875, 0.6875, 0.6875, 0.1875, 0.625, 0.25, 0.625, 0.25, 0.6875, 0.1875, 0.6875, 0.375, 0.0, 0.625, 0.0, 0.625, 0.0625, 0.375, 0.0625, 0.375, 0.625, 0.625, 0.625, 0.625, 0.6875, 0.375, 0.6875, 0.3125, 0.625, 0.375, 0.625, 0.375, 0.6875, 0.3125, 0.6875, 0.8125, 0.625, 0.875, 0.625, 0.875, 0.6875, 0.8125, 0.6875, 0.8125, 0.6875, 0.875, 0.6875, 0.875, 0.75, 0.8125, 0.75, 0.375, 0.9375, 0.625, 0.9375, 0.625, 1.0, 0.375, 1.0, 0.375, 0.1875, 0.625, 0.1875, 0.625, 0.25, 0.375, 0.25, 0.3125, 0.6875, 0.375, 0.6875, 0.375, 0.75, 0.3125, 0.75, 0.375, 0.6875, 0.625, 0.6875, 0.625, 0.75, 0.375, 0.75, 0.375, 0.4375, 0.625, 0.4375, 0.625, 0.5, 0.375, 0.5, 0.375, 0.5625, 0.625, 0.5625, 0.625, 0.625, 0.375, 0.625, 0.3125, 0.5625, 0.375, 0.5625, 0.375, 0.625, 0.3125, 0.625, 0.375, 0.0625, 0.625, 0.0625, 0.625, 0.125, 0.375, 0.125, 0.8125, 0.5625, 0.875, 0.5625, 0.875, 0.625, 0.8125, 0.625, 0.6875, 0.5625, 0.75, 0.5625, 0.75, 0.625, 0.6875, 0.625, 0.1875, 0.5625, 0.25, 0.5625, 0.25, 0.625, 0.1875, 0.625, 0.375, 0.3125, 0.625, 0.3125, 0.625, 0.375, 0.375, 0.375, 0.1875, 0.6875, 0.25, 0.6875, 0.25, 0.75, 0.1875, 0.75, 0.375, 0.8125, 0.625, 0.8125, 0.625, 0.875, 0.375, 0.875, 0.6875, 0.6875, 0.75, 0.6875, 0.75, 0.75, 0.6875, 0.75, 0.625, 0.6875, 0.6875, 0.6875, 0.6875, 0.75, 0.625, 0.75, 0.375, 0.75, 0.625, 0.75, 0.625, 0.8125, 0.375, 0.8125, 0.625, 0.5625, 0.6875, 0.5625, 0.6875, 0.625, 0.625, 0.625, 0.25, 0.5625, 0.3125, 0.5625, 0.3125, 0.625, 0.25, 0.625, 0.375, 0.375, 0.625, 0.375, 0.625, 0.4375, 0.375, 0.4375, 0.25, 0.6875, 0.3125, 0.6875, 0.3125, 0.75, 0.25, 0.75, 0.125, 0.6875, 0.1875, 0.6875, 0.1875, 0.75, 0.125, 0.75, 0.375, 0.25, 0.625, 0.25, 0.625, 0.3125, 0.375, 0.3125, 0.125, 0.5625, 0.1875, 0.5625, 0.1875, 0.625, 0.125, 0.625, 0.75, 0.5625, 0.8125, 0.5625, 0.8125, 0.625, 0.75, 0.625, 0.375, 0.875, 0.625, 0.875, 0.625, 0.9375, 0.375, 0.9375, 0.75, 0.6875, 0.8125, 0.6875, 0.8125, 0.75, 0.75, 0.75, 0.75, 0.5, 0.8125, 0.5, 0.8125, 0.5625, 0.75, 0.5625, 0.125, 0.5, 0.1875, 0.5, 0.1875, 0.5625, 0.125, 0.5625, 0.25, 0.5, 0.3125, 0.5, 0.3125, 0.5625, 0.25, 0.5625, 0.625, 0.5, 0.6875, 0.5, 0.6875, 0.5625, 0.625, 0.5625, 0.1875, 0.5, 0.25, 0.5, 0.25, 0.5625, 0.1875, 0.5625, 0.6875, 0.5, 0.75, 0.5, 0.75, 0.5625, 0.6875, 0.5625, 0.8125, 0.5, 0.875, 0.5, 0.875, 0.5625, 0.8125, 0.5625, 0.3125, 0.5, 0.375, 0.5, 0.375, 0.5625, 0.3125, 0.5625, 0.375, 0.5, 0.625, 0.5, 0.625, 0.5625, 0.375, 0.5625, 0.375, 0.125, 0.625, 0.125, 0.625, 0.1875, 0.375, 0.1875, 0.75, 0.625, 0.8125, 0.625, 0.8125, 0.6875, 0.75, 0.6875, 0.125, 0.625, 0.1875, 0.625, 0.1875, 0.6875, 0.125, 0.6875, 0.25, 0.625, 0.3125, 0.625, 0.3125, 0.6875, 0.25, 0.6875, 0.625, 0.625, 0.6875, 0.625, 0.6875, 0.6875, 0.625, 0.6875, 0.6875, 0.625, 0.75, 0.625, 0.75, 0.6875, 0.6875, 0.6875, 0.1875, 0.625, 0.25, 0.625, 0.25, 0.6875, 0.1875, 0.6875, 0.375, 0.0, 0.625, 0.0, 0.625, 0.0625, 0.375, 0.0625, 0.375, 0.625, 0.625, 0.625, 0.625, 0.6875, 0.375, 0.6875, 0.3125, 0.625, 0.375, 0.625, 0.375, 0.6875, 0.3125, 0.6875, 0.8125, 0.625, 0.875, 0.625, 0.875, 0.6875, 0.8125, 0.6875, 0.8125, 0.6875, 0.875, 0.6875, 0.875, 0.75, 0.8125, 0.75, 0.375, 0.9375, 0.625, 0.9375, 0.625, 1.0, 0.375, 1.0, 0.375, 0.1875, 0.625, 0.1875, 0.625, 0.25, 0.375, 0.25, 0.3125, 0.6875, 0.375, 0.6875, 0.375, 0.75, 0.3125, 0.75, 0.375, 0.6875, 0.625, 0.6875, 0.625, 0.75, 0.375, 0.75, 0.375, 0.4375, 0.625, 0.4375, 0.625, 0.5, 0.375, 0.5, 0.375, 0.5625, 0.625, 0.5625, 0.625, 0.625, 0.375, 0.625, 0.3125, 0.5625, 0.375, 0.5625, 0.375, 0.625, 0.3125, 0.625, 0.375, 0.0625, 0.625, 0.0625, 0.625, 0.125, 0.375, 0.125, 0.8125, 0.5625, 0.875, 0.5625, 0.875, 0.625, 0.8125, 0.625, 0.6875, 0.5625, 0.75, 0.5625, 0.75, 0.625, 0.6875, 0.625, 0.1875, 0.5625, 0.25, 0.5625, 0.25, 0.625, 0.1875, 0.625, 0.375, 0.3125, 0.625, 0.3125, 0.625, 0.375, 0.375, 0.375, 0.1875, 0.6875, 0.25, 0.6875, 0.25, 0.75, 0.1875, 0.75, 0.375, 0.8125, 0.625, 0.8125, 0.625, 0.875, 0.375, 0.875, 0.6875, 0.6875, 0.75, 0.6875, 0.75, 0.75, 0.6875, 0.75, 0.625, 0.6875, 0.6875, 0.6875, 0.6875, 0.75, 0.625, 0.75, 0.375, 0.75, 0.625, 0.75, 0.625, 0.8125, 0.375, 0.8125, 0.625, 0.5625, 0.6875, 0.5625, 0.6875, 0.625, 0.625, 0.625, 0.25, 0.5625, 0.3125, 0.5625, 0.3125, 0.625, 0.25, 0.625, 0.375, 0.375, 0.625, 0.375, 0.625, 0.4375, 0.375, 0.4375, 0.25, 0.6875, 0.3125, 0.6875, 0.3125, 0.75, 0.25, 0.75, 0.125, 0.6875, 0.1875, 0.6875, 0.1875, 0.75, 0.125, 0.75, 0.375, 0.25, 0.625, 0.25, 0.625, 0.3125, 0.375, 0.3125, 0.125, 0.5625, 0.1875, 0.5625, 0.1875, 0.625, 0.125, 0.625, 0.75, 0.5625, 0.8125, 0.5625, 0.8125, 0.625, 0.75, 0.625, 0.375, 0.875, 0.625, 0.875, 0.625, 0.9375, 0.375, 0.9375, 0.75, 0.6875, 0.8125, 0.6875, 0.8125, 0.75, 0.75, 0.75, 0.75, 0.5, 0.8125, 0.5, 0.8125, 0.5625, 0.75, 0.5625, 0.125, 0.5, 0.1875, 0.5, 0.1875, 0.5625, 0.125, 0.5625, 0.25, 0.5, 0.3125, 0.5, 0.3125, 0.5625, 0.25, 0.5625, 0.625, 0.5, 0.6875, 0.5, 0.6875, 0.5625, 0.625, 0.5625, 0.1875, 0.5, 0.25, 0.5, 0.25, 0.5625, 0.1875, 0.5625, 0.6875, 0.5, 0.75, 0.5, 0.75, 0.5625, 0.6875, 0.5625, 0.8125, 0.5, 0.875, 0.5, 0.875, 0.5625, 0.8125, 0.5625, 0.3125, 0.5, 0.375, 0.5, 0.375, 0.5625, 0.3125, 0.5625, 0.375, 0.5, 0.625, 0.5, 0.625, 0.5625, 0.375, 0.5625, 0.375, 0.125, 0.625, 0.125, 0.625, 0.1875, 0.375, 0.1875, 0.75, 0.625, 0.8125, 0.625, 0.8125, 0.6875, 0.75, 0.6875, 0.125, 0.625, 0.1875, 0.625, 0.1875, 0.6875, 0.125, 0.6875, 0.25, 0.625, 0.3125, 0.625, 0.3125, 0.6875, 0.25, 0.6875, 0.625, 0.625, 0.6875, 0.625, 0.6875, 0.6875, 0.625, 0.6875, 0.6875, 0.625, 0.75, 0.625, 0.75, 0.6875, 0.6875, 0.6875, 0.1875, 0.625, 0.25, 0.625, 0.25, 0.6875, 0.1875, 0.6875, 0.375, 0.0, 0.625, 0.0, 0.625, 0.0625, 0.375, 0.0625, 0.375, 0.625, 0.625, 0.625, 0.625, 0.6875, 0.375, 0.6875, 0.3125, 0.625, 0.375, 0.625, 0.375, 0.6875, 0.3125, 0.6875, 0.8125, 0.625, 0.875, 0.625, 0.875, 0.6875, 0.8125, 0.6875])
me_cube_001.materials.append(mat_material_001)
me_cube_001.materials.append(mat_material)
me_cube_001.materials.append(mat_material_002)
me_cube_001.materials.append(mat_material_003)
me_cube_001.materials.append(mat_material_004)
me_cube_001.materials.append(mat_material_005)
me_cube_001.materials.append(mat_material_010)
me_cube_001.materials.append(mat_material_011)
me_cube_001.use_mirror_vertex_groups = False
me_cube_001.update()

# ---- objects
ob_cube_001 = bpy.data.objects.new('Cube.001', me_cube_001)

# ---- transforms, parenting, visibility, modifiers, constraints
ob_cube_001.location = (-0.1065, 0.1063, 0.7431)
ob_cube_001.rotation_euler = (0.0, -0.0, 2.474)
ob_cube_001.lock_rotations_4d = False
ob_cube_001.empty_display_type = 'ARROWS'
ob_cube_001.lineart.crease_threshold = 0.0

# ---- collection membership
col_collection.objects.link(ob_cube_001)

# ---- scene / render settings (as saved in the file)
scene.frame_start = 1; scene.frame_end = 250; scene.frame_set(1)
scene.render.engine = 'BLENDER_EEVEE_NEXT'
scene.cycles.sampling_pattern = 'TABULATED_SOBOL'
scene.cycles.use_light_tree = False
scene.view_settings.view_transform = 'Filmic'
bpy.context.view_layer.update()

# ---- added for rendering (the .blend has no active camera and no usable light): camera, sun
cam_auto = bpy.data.cameras.new('AutoCamera')
cam_auto.lens = 50.0
cam_auto.sensor_width = 36.0
cam_auto.clip_end = 1000.0
ob_auto_camera = bpy.data.objects.new('AutoCamera', cam_auto)
scene.collection.objects.link(ob_auto_camera)
ob_auto_camera.location = (7.76196, -9.26105, 8.75833)
ob_auto_camera.rotation_euler = (1.09748, -7.21219e-08, 0.694738)
scene.camera = ob_auto_camera
light_auto_sun = bpy.data.lights.new('AutoSun', 'SUN')
light_auto_sun.energy = 3.0
light_auto_sun.angle = 0.0523599
ob_auto_sun = bpy.data.objects.new('AutoSun', light_auto_sun)
scene.collection.objects.link(ob_auto_sun)
ob_auto_sun.rotation_euler = (0.872665, 0.174533, 0.523599)
bpy.context.view_layer.update()
